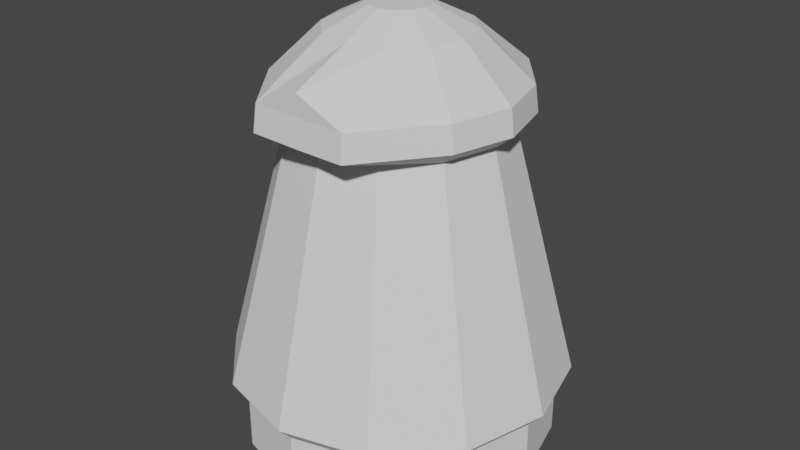 # Source: windmill.blend  (saved by Blender 2.80.42; exported with 4.5.12 LTS)
import bpy
from mathutils import Matrix  # noqa: F401  (used for matrix-valued properties, if any)

bpy.ops.wm.read_factory_settings(use_empty=True)
scene = bpy.context.scene
scene.name = 'Scene'

# ---- collections
col_collection = bpy.data.collections.new('Collection'); scene.collection.children.link(col_collection)

# ---- world
world_world = bpy.data.worlds.new('World'); scene.world = world_world
world_world.use_nodes = True; world_world.node_tree.nodes.clear()
_N = world_world.node_tree.nodes; _L = world_world.node_tree.links
n0 = _N.new('ShaderNodeOutputWorld'); n0.name = 'World Output'; n0.location = (300, 300)
n1 = _N.new('ShaderNodeBackground'); n1.name = 'Background'; n1.location = (10, 300)
n1.inputs[0].default_value = (0.05088, 0.05088, 0.05088, 1.0)
_L.new(n1.outputs[0], n0.inputs[0])
n0.is_active_output = True
world_world.color = (0.05088, 0.05088, 0.05088)
world_world.use_sun_shadow = False
world_world.sun_shadow_jitter_overblur = 0.0

# ---- meshes
me_cylinder = bpy.data.meshes.new('Cylinder')
me_cylinder.from_pydata([(4.675e-08, 3.917, 1.539), (4.649e-08, 3.02, 9.218), (1.958, 3.392, 1.539), (1.51, 2.873, 9.218), (3.392, 1.958, 1.539), (2.615, 1.51, 9.218), (3.917, 2.943e-07, 1.539), (3.02, 1.453e-07, 9.218), (3.392, -1.958, 1.539), (2.615, -1.51, 9.218), (1.958, -3.392, 1.539), (1.248, -3.298, 9.226), (6.382e-07, -3.917, 1.539), (5.187e-07, -3.268, 9.758), (-1.958, -3.392, 1.539), (-1.248, -3.227, 9.226), (-3.392, -1.958, 1.539), (-2.615, -1.51, 9.218), (-3.917, -1.354e-06, 1.539), (-3.02, -1.125e-06, 9.218), (-3.392, 1.958, 1.539), (-2.615, 1.51, 9.218), (-1.958, 3.392, 1.539), (-1.51, 2.615, 9.218), (3.272e-08, 3.917, 0.06915), (1.958, 3.392, 0.06915), (3.392, 1.958, 0.06915), (3.917, 2.943e-07, 0.06915), (3.392, -1.958, 0.06915), (1.958, -3.392, 0.06915), (6.241e-07, -3.917, 0.06915), (-1.958, -3.392, 0.06915), (-3.392, -1.958, 0.06915), (-3.917, -1.354e-06, 0.06915), (-3.392, 1.958, 0.06915), (-1.958, 3.392, 0.06915), (0.886, 1.535, 10.42), (-6.745e-08, 1.772, 10.42), (1.535, 0.886, 10.42), (1.772, -1.49e-08, 10.42), (1.535, -0.886, 10.42), (0.886, -1.535, 10.42), (2.001e-07, -1.772, 10.42), (-0.886, -1.535, 10.42), (-1.535, -0.886, 10.42), (-1.772, -7.618e-07, 10.42), (-1.535, 0.886, 10.42), (-0.886, 1.535, 10.42), (0.3648, 0.6319, 10.93), (-9.38e-08, 0.7297, 10.93), (0.6319, 0.3648, 10.93), (0.7297, -1.341e-07, 10.93), (0.6319, -0.3648, 10.93), (0.3648, -0.6319, 10.93), (1.638e-08, -0.7297, 10.93), (-0.3648, -0.6319, 10.93), (-0.6319, -0.3648, 10.93), (-0.7297, -4.414e-07, 10.93), (-0.6319, 0.3648, 10.93), (-0.3648, 0.6319, 10.93), (4.326e-08, 3.103, 8.572), (1.551, 2.945, 8.572), (2.687, 1.551, 8.572), (3.103, 1.602e-07, 8.572), (2.687, -1.551, 8.572), (1.283, -3.371, 8.564), (5.264e-07, -3.352, 8.564), (-1.283, -3.3, 8.564), (-2.687, -1.551, 8.572), (-3.103, -1.146e-06, 8.572), (-2.687, 1.551, 8.572), (-1.551, 2.687, 8.572), (1.326, 2.296, 8.22), (2.296, 1.326, 8.22), (2.652, 1.099e-07, 8.22), (2.296, -1.326, 8.22), (1.326, -2.296, 8.22), (4.353e-07, -2.652, 8.22), (-1.326, -2.296, 8.22), (-2.296, -1.326, 8.22), (-2.652, -1.008e-06, 8.22), (-2.296, 1.326, 8.22), (-1.326, 2.296, 8.22), (3.486e-08, 2.652, 8.22), (2.144, 3.714, 1.953), (3.714, 2.144, 1.953), (4.288, 3.39e-07, 1.953), (3.714, -2.144, 1.953), (2.144, -3.714, 1.953), (6.973e-07, -4.288, 1.953), (-2.144, -3.714, 1.953), (-3.714, -2.144, 1.953), (-4.288, -1.466e-06, 1.953), (-3.714, 2.144, 1.953), (-2.144, 3.714, 1.953), (4.98e-08, 4.288, 1.953)], [], [(60, 1, 3, 61), (61, 3, 5, 62), (62, 5, 7, 63), (63, 7, 9, 64), (64, 9, 11, 65), (22, 94, 95, 0), (20, 93, 94, 22), (67, 15, 17, 68), (68, 17, 19, 69), (69, 19, 21, 70), (9, 7, 39, 40), (70, 21, 23, 71), (71, 23, 1, 60), (2, 4, 26, 25), (24, 25, 26, 27, 28, 29, 30, 31, 32, 33, 34, 35), (18, 20, 34, 33), (16, 18, 33, 32), (14, 16, 32, 31), (12, 14, 31, 30), (10, 12, 30, 29), (8, 10, 29, 28), (6, 8, 28, 27), (22, 0, 24, 35), (0, 2, 25, 24), (4, 6, 27, 26), (20, 22, 35, 34), (39, 38, 50, 51), (1, 23, 47, 37), (3, 1, 37, 36), (7, 5, 38, 39), (23, 21, 46, 47), (5, 3, 36, 38), (21, 19, 45, 46), (19, 17, 44, 45), (17, 15, 43, 44), (15, 13, 42, 43), (13, 11, 41, 42), (11, 9, 40, 41), (48, 49, 59, 58, 57, 56, 55, 54, 53, 52, 51, 50), (46, 45, 57, 58), (43, 42, 54, 55), (40, 39, 51, 52), (47, 46, 58, 59), (36, 37, 49, 48), (44, 43, 55, 56), (41, 40, 52, 53), (37, 47, 59, 49), (38, 36, 48, 50), (45, 44, 56, 57), (42, 41, 53, 54), (82, 71, 60, 83), (81, 70, 71, 82), (80, 69, 70, 81), (79, 68, 69, 80), (78, 67, 68, 79), (77, 66, 67, 78), (76, 65, 66, 77), (75, 64, 65, 76), (74, 63, 64, 75), (73, 62, 63, 74), (72, 61, 62, 73), (83, 60, 61, 72), (95, 83, 72, 84), (84, 72, 73, 85), (85, 73, 74, 86), (86, 74, 75, 87), (87, 75, 76, 88), (88, 76, 77, 89), (89, 77, 78, 90), (90, 78, 79, 91), (91, 79, 80, 92), (92, 80, 81, 93), (93, 81, 82, 94), (94, 82, 83, 95), (13, 15, 67, 66, 65, 11), (18, 92, 93, 20), (16, 91, 92, 18), (14, 90, 91, 16), (12, 89, 90, 14), (10, 88, 89, 12), (8, 87, 88, 10), (6, 86, 87, 8), (4, 85, 86, 6), (2, 84, 85, 4), (0, 95, 84, 2)])
_uv = me_cylinder.uv_layers.new(name='UVMap')
_uv.uv.foreach_set('vector', [0.1765, 0.9833, 0.174, 0.9799, 0.1791, 0.9744, 0.1825, 0.9757, 0.1825, 0.9757, 0.1791, 0.9744, 0.1787, 0.9659, 0.1825, 0.9651, 0.1825, 0.9651, 0.1787, 0.9659, 0.1751, 0.9585, 0.1782, 0.9561, 0.1782, 0.9561, 0.1751, 0.9585, 0.1686, 0.9536, 0.1703, 0.9499, 0.1703, 0.9499, 0.1686, 0.9536, 0.1576, 0.9513, 0.157, 0.9476, 0.4464, 0.9634, 0.4496, 0.9642, 0.4495, 0.975, 0.4463, 0.9758, 0.4527, 0.9527, 0.455, 0.955, 0.4496, 0.9642, 0.4464, 0.9634, 0.1451, 0.958, 0.1487, 0.9592, 0.1489, 0.9703, 0.1452, 0.9711, 0.1452, 0.9711, 0.1489, 0.9703, 0.1524, 0.9775, 0.1494, 0.9799, 0.1494, 0.9799, 0.1524, 0.9775, 0.1588, 0.9823, 0.1572, 0.9858, 0.5863, 0.9591, 0.5937, 0.9552, 0.5958, 0.9634, 0.5921, 0.9653, 0.1572, 0.9858, 0.1588, 0.9823, 0.1666, 0.9832, 0.167, 0.9871, 0.167, 0.9871, 0.1666, 0.9832, 0.174, 0.9799, 0.1765, 0.9833, 0.6739, 0.9636, 0.6739, 0.9721, 0.6686, 0.9709, 0.6686, 0.9651, 0.666, 0.9599, 0.6686, 0.9651, 0.6686, 0.9709, 0.6656, 0.9758, 0.6607, 0.9786, 0.6551, 0.9784, 0.6503, 0.9753, 0.6477, 0.97, 0.6477, 0.9641, 0.6505, 0.9592, 0.6554, 0.9565, 0.6611, 0.9569, 0.6466, 0.9556, 0.654, 0.9514, 0.6554, 0.9565, 0.6505, 0.9592, 0.6424, 0.963, 0.6466, 0.9556, 0.6505, 0.9592, 0.6477, 0.9641, 0.6425, 0.9715, 0.6424, 0.963, 0.6477, 0.9641, 0.6477, 0.97, 0.6465, 0.9791, 0.6425, 0.9715, 0.6477, 0.97, 0.6503, 0.9753, 0.6537, 0.9836, 0.6465, 0.9791, 0.6503, 0.9753, 0.6551, 0.9784, 0.6622, 0.9837, 0.6537, 0.9836, 0.6551, 0.9784, 0.6607, 0.9786, 0.6695, 0.9795, 0.6622, 0.9837, 0.6607, 0.9786, 0.6656, 0.9758, 0.6625, 0.9517, 0.6698, 0.956, 0.666, 0.9599, 0.6611, 0.9569, 0.6698, 0.956, 0.6739, 0.9636, 0.6686, 0.9651, 0.666, 0.9599, 0.6739, 0.9721, 0.6695, 0.9795, 0.6656, 0.9758, 0.6686, 0.9709, 0.654, 0.9514, 0.6625, 0.9517, 0.6611, 0.9569, 0.6554, 0.9565, 0.5958, 0.9634, 0.6, 0.9636, 0.5986, 0.9683, 0.597, 0.9683, 0.6137, 0.9671, 0.6137, 0.9755, 0.6055, 0.9735, 0.6056, 0.9693, 0.6107, 0.9596, 0.6137, 0.9671, 0.6056, 0.9693, 0.6036, 0.9656, 0.5937, 0.9552, 0.6022, 0.9554, 0.6, 0.9636, 0.5958, 0.9634, 0.6137, 0.9755, 0.6096, 0.9829, 0.6034, 0.9771, 0.6055, 0.9735, 0.6022, 0.9554, 0.6107, 0.9596, 0.6036, 0.9656, 0.6, 0.9636, 0.6096, 0.9829, 0.6023, 0.9873, 0.5998, 0.9791, 0.6034, 0.9771, 0.6023, 0.9873, 0.5937, 0.9875, 0.5956, 0.9791, 0.5998, 0.9791, 0.5937, 0.9875, 0.5828, 0.9826, 0.5918, 0.9771, 0.5956, 0.9791, 0.5828, 0.9826, 0.5817, 0.9754, 0.5897, 0.9733, 0.5918, 0.9771, 0.5817, 0.9754, 0.579, 0.9686, 0.5897, 0.9689, 0.5897, 0.9733, 0.579, 0.9686, 0.5863, 0.9591, 0.5921, 0.9653, 0.5897, 0.9689, 0.6, 0.9692, 0.6007, 0.9706, 0.6007, 0.9722, 0.5999, 0.9735, 0.5984, 0.9743, 0.5968, 0.9743, 0.5954, 0.9734, 0.5947, 0.972, 0.5947, 0.9704, 0.5956, 0.969, 0.597, 0.9683, 0.5986, 0.9683, 0.6034, 0.9771, 0.5998, 0.9791, 0.5984, 0.9743, 0.5999, 0.9735, 0.5918, 0.9771, 0.5897, 0.9733, 0.5947, 0.972, 0.5954, 0.9734, 0.5921, 0.9653, 0.5958, 0.9634, 0.597, 0.9683, 0.5956, 0.969, 0.6055, 0.9735, 0.6034, 0.9771, 0.5999, 0.9735, 0.6007, 0.9722, 0.6036, 0.9656, 0.6056, 0.9693, 0.6007, 0.9706, 0.6, 0.9692, 0.5956, 0.9791, 0.5918, 0.9771, 0.5954, 0.9734, 0.5968, 0.9743, 0.5897, 0.9689, 0.5921, 0.9653, 0.5956, 0.969, 0.5947, 0.9704, 0.6056, 0.9693, 0.6055, 0.9735, 0.6007, 0.9722, 0.6007, 0.9706, 0.6, 0.9636, 0.6036, 0.9656, 0.6, 0.9692, 0.5986, 0.9683, 0.5998, 0.9791, 0.5956, 0.9791, 0.5968, 0.9743, 0.5984, 0.9743, 0.5897, 0.9733, 0.5897, 0.9689, 0.5947, 0.9704, 0.5947, 0.972, 0.4661, 0.9691, 0.4667, 0.9692, 0.467, 0.9706, 0.4663, 0.9708, 0.4668, 0.9675, 0.4673, 0.9679, 0.4667, 0.9692, 0.4661, 0.9691, 0.4683, 0.9665, 0.4685, 0.9671, 0.4673, 0.9679, 0.4668, 0.9675, 0.4701, 0.9665, 0.47, 0.9671, 0.4685, 0.9671, 0.4683, 0.9665, 0.4718, 0.9672, 0.4717, 0.9683, 0.47, 0.9671, 0.4701, 0.9665, 0.4731, 0.9686, 0.4722, 0.969, 0.4717, 0.9683, 0.4718, 0.9672, 0.4734, 0.9704, 0.4726, 0.9697, 0.4722, 0.969, 0.4731, 0.9686, 0.4724, 0.9721, 0.4719, 0.9716, 0.4726, 0.9697, 0.4734, 0.9704, 0.4709, 0.9731, 0.4707, 0.9724, 0.4719, 0.9716, 0.4724, 0.9721, 0.4691, 0.9731, 0.4692, 0.9725, 0.4707, 0.9724, 0.4709, 0.9731, 0.4672, 0.9724, 0.4678, 0.9716, 0.4692, 0.9725, 0.4691, 0.9731, 0.4663, 0.9708, 0.467, 0.9706, 0.4678, 0.9716, 0.4672, 0.9724, 0.4495, 0.975, 0.4663, 0.9708, 0.4672, 0.9724, 0.4547, 0.9843, 0.4547, 0.9843, 0.4672, 0.9724, 0.4691, 0.9731, 0.464, 0.9899, 0.464, 0.9899, 0.4691, 0.9731, 0.4709, 0.9731, 0.4749, 0.9901, 0.4749, 0.9901, 0.4709, 0.9731, 0.4724, 0.9721, 0.4844, 0.9847, 0.4844, 0.9847, 0.4724, 0.9721, 0.4734, 0.9704, 0.49, 0.9753, 0.49, 0.9753, 0.4734, 0.9704, 0.4731, 0.9686, 0.49, 0.9643, 0.49, 0.9643, 0.4731, 0.9686, 0.4718, 0.9672, 0.4844, 0.9549, 0.4844, 0.9549, 0.4718, 0.9672, 0.4701, 0.9665, 0.475, 0.9496, 0.475, 0.9496, 0.4701, 0.9665, 0.4683, 0.9665, 0.4643, 0.9497, 0.4643, 0.9497, 0.4683, 0.9665, 0.4668, 0.9675, 0.455, 0.955, 0.455, 0.955, 0.4668, 0.9675, 0.4661, 0.9691, 0.4496, 0.9642, 0.4496, 0.9642, 0.4661, 0.9691, 0.4663, 0.9708, 0.4495, 0.975, 0.1539, 0.956, 0.1487, 0.9592, 0.1451, 0.958, 0.1495, 0.951, 0.157, 0.9476, 0.1576, 0.9513, 0.4635, 0.9465, 0.4643, 0.9497, 0.455, 0.955, 0.4527, 0.9527, 0.4759, 0.9465, 0.475, 0.9496, 0.4643, 0.9497, 0.4635, 0.9465, 0.4868, 0.9526, 0.4844, 0.9549, 0.475, 0.9496, 0.4759, 0.9465, 0.4932, 0.9635, 0.49, 0.9643, 0.4844, 0.9549, 0.4868, 0.9526, 0.4932, 0.9762, 0.49, 0.9753, 0.49, 0.9643, 0.4932, 0.9635, 0.4867, 0.9871, 0.4844, 0.9847, 0.49, 0.9753, 0.4932, 0.9762, 0.4757, 0.9933, 0.4749, 0.9901, 0.4844, 0.9847, 0.4867, 0.9871, 0.4631, 0.993, 0.464, 0.9899, 0.4749, 0.9901, 0.4757, 0.9933, 0.4524, 0.9866, 0.4547, 0.9843, 0.464, 0.9899, 0.4631, 0.993, 0.4463, 0.9758, 0.4495, 0.975, 0.4547, 0.9843, 0.4524, 0.9866])
me_cylinder.use_remesh_preserve_volume = False
me_cylinder.use_remesh_preserve_attributes = False
me_cylinder.use_mirror_vertex_groups = False
me_cylinder.update()

# ---- objects
ob_cylinder = bpy.data.objects.new('Cylinder', me_cylinder)

# ---- transforms, parenting, visibility, modifiers, constraints
ob_cylinder.location = (0.0, 0.0, 0.0)
ob_cylinder.lineart.crease_threshold = 0.0

# ---- collection membership
col_collection.objects.link(ob_cylinder)

# ---- scene / render settings (as saved in the file)
scene.frame_start = 1; scene.frame_end = 250; scene.frame_set(1)
scene.render.engine = 'BLENDER_EEVEE_NEXT'
scene.render.motion_blur_shutter = 1.0
scene.cycles.use_denoising = False
scene.cycles.samples = 128
scene.cycles.sampling_pattern = 'TABULATED_SOBOL'
scene.cycles.use_adaptive_sampling = False
scene.cycles.use_light_tree = False
scene.view_settings.view_transform = 'Filmic'
bpy.context.view_layer.update()

# ---- added for rendering (the .blend has no active camera and no usable light): camera, sun
cam_auto = bpy.data.cameras.new('AutoCamera')
cam_auto.lens = 50.0
cam_auto.sensor_width = 36.0
cam_auto.clip_end = 1000.0
ob_auto_camera = bpy.data.objects.new('AutoCamera', cam_auto)
scene.collection.objects.link(ob_auto_camera)
ob_auto_camera.location = (15.0628, -18.0754, 17.5489)
ob_auto_camera.rotation_euler = (1.09748, -7.21219e-08, 0.694738)
scene.camera = ob_auto_camera
light_auto_sun = bpy.data.lights.new('AutoSun', 'SUN')
light_auto_sun.energy = 3.0
light_auto_sun.angle = 0.0523599
ob_auto_sun = bpy.data.objects.new('AutoSun', light_auto_sun)
scene.collection.objects.link(ob_auto_sun)
ob_auto_sun.rotation_euler = (0.872665, 0.174533, 0.523599)
bpy.context.view_layer.update()
